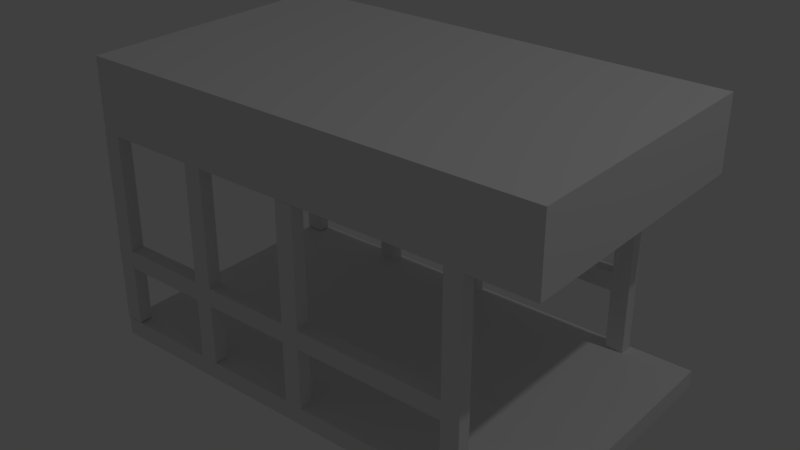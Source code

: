# Source: collision.blend  (saved by Blender 2.77.0; exported with 4.5.12 LTS)
import bpy
from mathutils import Matrix  # noqa: F401  (used for matrix-valued properties, if any)

bpy.ops.wm.read_factory_settings(use_empty=True)
scene = bpy.context.scene
scene.name = 'Scene'

# ---- collections
col_collection_1 = bpy.data.collections.new('Collection 1'); scene.collection.children.link(col_collection_1)

# ---- world
world_world = bpy.data.worlds.new('World'); scene.world = world_world
world_world.color = (0.05088, 0.05088, 0.05088)
world_world.use_sun_shadow = False
world_world.sun_shadow_jitter_overblur = 0.0
world_world.cycles.sampling_method = 'MANUAL'

# ---- lights
light_lamp = bpy.data.lights.new('Lamp', 'POINT')
light_lamp.transmission_factor = 0.0
light_lamp.cutoff_distance = 30.0
light_lamp.energy = 100.0
light_lamp.shadow_buffer_clip_start = 1.001
light_lamp.shadow_soft_size = 0.1
light_lamp.shadow_maximum_resolution = 0.006
light_lamp.use_absolute_resolution = True

# ---- meshes
me_cube_008 = bpy.data.meshes.new('Cube.008')
me_cube_008.from_pydata([(-1.0, -1.0, 1.0), (-1.0, 1.0, 1.0), (-1.0, 1.0, -1.0), (-1.0, -1.0, -1.0), (-0.9971, -1.0, 1.0), (-0.9971, -1.0, -1.0), (1.0, 0.8802, 1.0), (1.0, 1.0, 1.0), (-0.9971, 0.8802, 1.0), (-0.9049, 0.8802, 1.0), (-0.9049, -1.0, 1.0), (-0.4433, -1.0, 1.0), (-0.4433, 0.8802, 1.0), (-0.351, 0.8802, 1.0), (-0.351, -1.0, 1.0), (0.1106, -1.0, 1.0), (0.1106, 0.8802, 1.0), (0.2028, 0.8802, 1.0), (0.2028, -1.0, 1.0), (0.9751, -1.0, 1.0), (0.9751, 0.8802, 1.0), (1.0, 1.0, -1.0), (1.0, 0.8802, -1.0), (0.9751, 0.8802, -1.0), (0.9751, -1.0, -1.0), (0.2028, -1.0, -1.0), (0.2028, 0.8802, -1.0), (0.1106, 0.8802, -1.0), (0.1106, -1.0, -1.0), (-0.351, -1.0, -1.0), (-0.351, 0.8802, -1.0), (-0.4433, 0.8802, -1.0), (-0.4433, -1.0, -1.0), (-0.9049, -1.0, -1.0), (-0.9049, 0.8802, -1.0), (-0.9971, 0.8802, -1.0), (0.9751, 0.8802, 13.76), (1.067, 0.8802, 13.76), (1.067, 0.8802, -7.566), (0.9751, 0.8802, -7.566), (-0.4433, -1.032, 13.7), (-0.4433, 0.8802, 13.7), (-0.4433, 0.8802, -7.623), (-0.4433, -1.032, -7.623), (-0.351, 0.8802, 13.7), (-0.351, -1.032, 13.7), (-0.351, -1.032, -7.623), (-0.351, 0.8802, -7.623), (0.1106, -1.032, 13.65), (0.1106, 0.8802, 13.65), (0.1106, 0.8802, -7.68), (0.1106, -1.032, -7.68), (0.2028, 0.8802, 13.65), (0.2028, -1.032, 13.65), (0.2028, -1.032, -7.68), (0.2028, 0.8802, -7.68), (0.9751, -1.032, 13.76), (0.9751, -1.032, -7.566), (1.067, -1.032, 13.76), (1.067, -1.032, -7.566), (-0.9971, -1.032, 13.82), (-0.9971, 0.8802, 13.82), (-0.9971, 0.8802, -7.508), (-0.9971, -1.032, -7.508), (-0.9049, -1.032, 13.82), (-0.9049, -1.032, -7.508), (-0.9049, 0.8802, 13.82), (-0.9049, 0.8802, -7.508)], [], [(0, 1, 2, 3), (4, 0, 3, 5), (6, 7, 1, 0, 4, 8, 9, 10, 11, 12, 13, 14, 15, 16, 17, 18, 19, 20), (1, 7, 21, 2), (3, 2, 21, 22, 23, 24, 25, 26, 27, 28, 29, 30, 31, 32, 33, 34, 35, 5), (36, 37, 38, 39, 23, 22, 6, 20), (22, 21, 7, 6), (11, 10, 33, 32), (40, 41, 12, 11, 32, 31, 42, 43), (41, 44, 13, 12), (44, 45, 46, 47, 30, 29, 14, 13), (15, 14, 29, 28), (48, 49, 16, 15, 28, 27, 50, 51), (49, 52, 17, 16), (52, 53, 54, 55, 26, 25, 18, 17), (19, 18, 25, 24), (56, 36, 20, 19, 24, 23, 39, 57), (26, 55, 50, 27), (30, 47, 42, 31), (58, 37, 36, 56), (37, 58, 59, 38), (57, 39, 38, 59), (45, 40, 43, 46), (45, 44, 41, 40), (43, 42, 47, 46), (53, 48, 51, 54), (53, 52, 49, 48), (51, 50, 55, 54), (58, 56, 57, 59), (60, 61, 8, 4, 5, 35, 62, 63), (64, 60, 63, 65), (64, 66, 61, 60), (61, 66, 9, 8), (34, 67, 62, 35), (63, 62, 67, 65), (66, 64, 65, 67, 34, 33, 10, 9)])
me_cube_008.use_remesh_preserve_volume = False
me_cube_008.use_remesh_preserve_attributes = False
me_cube_008.use_mirror_vertex_groups = False
me_cube_008.update()
me_cube_001 = bpy.data.meshes.new('Cube.001')
me_cube_001.from_pydata([(-1.003, -0.7481, -0.5662), (-1.003, -0.7481, 0.9159), (-1.003, 0.7481, -0.5662), (-1.003, 0.7481, 0.9159), (0.9899, -0.7481, -0.5662), (0.9899, -0.7481, 0.9159), (0.9899, 0.7481, -0.5662), (0.9899, 0.7481, 0.9159), (-0.9974, -0.7565, -16.85), (-0.9974, -0.7565, -22.79), (-0.9974, 0.7565, -16.85), (-0.9974, 0.7565, -22.79), (0.9929, -0.7565, -16.85), (0.9929, -0.7565, -22.79), (0.9929, 0.7565, -16.85), (0.9929, 0.7565, -22.79)], [], [(1, 3, 2, 0), (3, 7, 6, 2), (7, 5, 4, 6), (5, 1, 0, 4), (0, 2, 6, 4), (5, 7, 3, 1), (9, 11, 10, 8), (11, 15, 14, 10), (15, 13, 12, 14), (13, 9, 8, 12), (8, 10, 14, 12), (13, 15, 11, 9)])
me_cube_001.use_remesh_preserve_volume = False
me_cube_001.use_remesh_preserve_attributes = False
me_cube_001.use_mirror_vertex_groups = False
me_cube_001.update()
me_cube_003 = bpy.data.meshes.new('Cube.003')
me_cube_003.from_pydata([(-1.0, -1.0, 1.0), (-1.0, 1.0, 1.0), (-1.0, 1.0, -1.0), (-1.0, -1.0, -1.0), (-0.9971, -1.0, 1.0), (-0.9971, -1.0, -1.0), (1.0, 0.8802, 1.0), (1.0, 1.0, 1.0), (-0.9971, 0.8802, 1.0), (-0.9049, 0.8802, 1.0), (-0.9049, -1.0, 1.0), (-0.4433, -1.0, 1.0), (-0.4433, 0.8802, 1.0), (-0.351, 0.8802, 1.0), (-0.351, -1.0, 1.0), (0.1106, -1.0, 1.0), (0.1106, 0.8802, 1.0), (0.2028, 0.8802, 1.0), (0.2028, -1.0, 1.0), (0.9751, -1.0, 1.0), (0.9751, 0.8802, 1.0), (1.0, 1.0, -1.0), (1.0, 0.8802, -1.0), (0.9751, 0.8802, -1.0), (0.9751, -1.0, -1.0), (0.2028, -1.0, -1.0), (0.2028, 0.8802, -1.0), (0.1106, 0.8802, -1.0), (0.1106, -1.0, -1.0), (-0.351, -1.0, -1.0), (-0.351, 0.8802, -1.0), (-0.4433, 0.8802, -1.0), (-0.4433, -1.0, -1.0), (-0.9049, -1.0, -1.0), (-0.9049, 0.8802, -1.0), (-0.9971, 0.8802, -1.0), (0.9751, 0.8802, 13.76), (1.067, 0.8802, 13.76), (1.067, 0.8802, -7.566), (0.9751, 0.8802, -7.566), (-0.4433, -1.032, 13.7), (-0.4433, 0.8802, 13.7), (-0.4433, 0.8802, -7.623), (-0.4433, -1.032, -7.623), (-0.351, 0.8802, 13.7), (-0.351, -1.032, 13.7), (-0.351, -1.032, -7.623), (-0.351, 0.8802, -7.623), (0.1106, -1.032, 13.65), (0.1106, 0.8802, 13.65), (0.1106, 0.8802, -7.68), (0.1106, -1.032, -7.68), (0.2028, 0.8802, 13.65), (0.2028, -1.032, 13.65), (0.2028, -1.032, -7.68), (0.2028, 0.8802, -7.68), (0.9751, -1.032, 13.76), (0.9751, -1.032, -7.566), (1.067, -1.032, 13.76), (1.067, -1.032, -7.566), (-0.9971, -1.032, 13.82), (-0.9971, 0.8802, 13.82), (-0.9971, 0.8802, -7.508), (-0.9971, -1.032, -7.508), (-0.9049, -1.032, 13.82), (-0.9049, -1.032, -7.508), (-0.9049, 0.8802, 13.82), (-0.9049, 0.8802, -7.508)], [], [(0, 1, 2, 3), (4, 0, 3, 5), (6, 7, 1, 0, 4, 8, 9, 10, 11, 12, 13, 14, 15, 16, 17, 18, 19, 20), (1, 7, 21, 2), (3, 2, 21, 22, 23, 24, 25, 26, 27, 28, 29, 30, 31, 32, 33, 34, 35, 5), (36, 37, 38, 39, 23, 22, 6, 20), (22, 21, 7, 6), (11, 10, 33, 32), (40, 41, 12, 11, 32, 31, 42, 43), (41, 44, 13, 12), (44, 45, 46, 47, 30, 29, 14, 13), (15, 14, 29, 28), (48, 49, 16, 15, 28, 27, 50, 51), (49, 52, 17, 16), (52, 53, 54, 55, 26, 25, 18, 17), (19, 18, 25, 24), (56, 36, 20, 19, 24, 23, 39, 57), (26, 55, 50, 27), (30, 47, 42, 31), (58, 37, 36, 56), (37, 58, 59, 38), (57, 39, 38, 59), (45, 40, 43, 46), (45, 44, 41, 40), (43, 42, 47, 46), (53, 48, 51, 54), (53, 52, 49, 48), (51, 50, 55, 54), (58, 56, 57, 59), (60, 61, 8, 4, 5, 35, 62, 63), (64, 60, 63, 65), (64, 66, 61, 60), (61, 66, 9, 8), (34, 67, 62, 35), (63, 62, 67, 65), (66, 64, 65, 67, 34, 33, 10, 9)])
me_cube_003.use_remesh_preserve_volume = False
me_cube_003.use_remesh_preserve_attributes = False
me_cube_003.use_mirror_vertex_groups = False
me_cube_003.update()

# ---- objects
ob_sh_001 = bpy.data.objects.new('sh.001', me_cube_008)
ob_floor = bpy.data.objects.new('floor', me_cube_001)
ob_lamp = bpy.data.objects.new('Lamp', light_lamp)
ob_sh = bpy.data.objects.new('sh', me_cube_003)

# ---- transforms, parenting, visibility, modifiers, constraints
ob_sh_001.location = (-0.2239, 0.7042, -0.3064)
ob_sh_001.scale = (1.091, 0.03888, 0.05136)
ob_sh_001.lineart.crease_threshold = 0.0
ob_floor.location = (0.0, 9.875e-08, -0.735)
ob_floor.scale = (1.306, 1.0, -0.0674)
ob_floor.lineart.crease_threshold = 0.0
ob_lamp.location = (4.076, 1.005, 5.904)
ob_lamp.rotation_euler = (0.6503, 0.05522, 1.866)
ob_lamp.lock_rotations_4d = False
ob_lamp.empty_display_type = 'ARROWS'
ob_lamp.color = (0.0, 0.0, 0.0, 0.0)
ob_lamp.lineart.crease_threshold = 0.0
ob_sh.location = (-0.2239, -0.713, -0.3035)
ob_sh.scale = (1.091, 0.03888, 0.05136)
ob_sh.lineart.crease_threshold = 0.0

# ---- collection membership
col_collection_1.objects.link(ob_sh_001)
col_collection_1.objects.link(ob_floor)
col_collection_1.objects.link(ob_lamp)
col_collection_1.objects.link(ob_sh)

# ---- scene / render settings (as saved in the file)
scene.frame_start = 1; scene.frame_end = 250; scene.frame_set(1)
scene.render.engine = 'BLENDER_EEVEE_NEXT'
scene.render.resolution_percentage = 50
scene.render.dither_intensity = 0.0
scene.cycles.use_denoising = False
scene.cycles.samples = 128
scene.cycles.sampling_pattern = 'TABULATED_SOBOL'
scene.cycles.light_sampling_threshold = 0.0
scene.cycles.use_adaptive_sampling = False
scene.cycles.use_light_tree = False
scene.cycles.blur_glossy = 0.0
scene.cycles.sample_clamp_indirect = 0.0
scene.view_settings.view_transform = 'Standard'
bpy.context.view_layer.update()

# ---- added for rendering (the .blend has no active camera): camera
cam_auto = bpy.data.cameras.new('AutoCamera')
cam_auto.lens = 50.0
cam_auto.sensor_width = 36.0
cam_auto.clip_end = 1000.0
ob_auto_camera = bpy.data.objects.new('AutoCamera', cam_auto)
scene.collection.objects.link(ob_auto_camera)
ob_auto_camera.location = (3.15068, -3.79145, 2.52999)
ob_auto_camera.rotation_euler = (1.09748, -7.21219e-08, 0.694738)
scene.camera = ob_auto_camera
bpy.context.view_layer.update()
